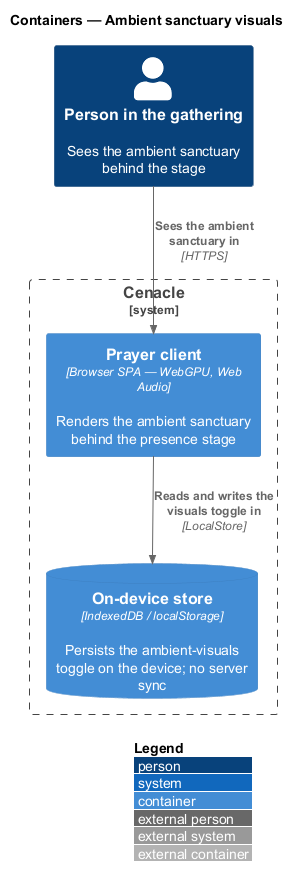

The diagram above was rendered by PlantUML. Its source (embedded in the PNG):
@startuml
!include <C4/C4_Container>
LAYOUT_WITH_LEGEND()
title Containers — Ambient sanctuary visuals

Person(person, "Person in the gathering", "Sees the ambient sanctuary behind the stage")

System_Boundary(cenacle, "Cenacle") {
  Container(spa, "Prayer client", "Browser SPA — WebGPU, Web Audio", "Renders the ambient sanctuary behind the presence stage")
  ContainerDb(store, "On-device store", "IndexedDB / localStorage", "Persists the ambient-visuals toggle on the device; no server sync")
}

Rel(person, spa, "Sees the ambient sanctuary in", "HTTPS")
Rel(spa, store, "Reads and writes the visuals toggle in", "LocalStore")
@enduml